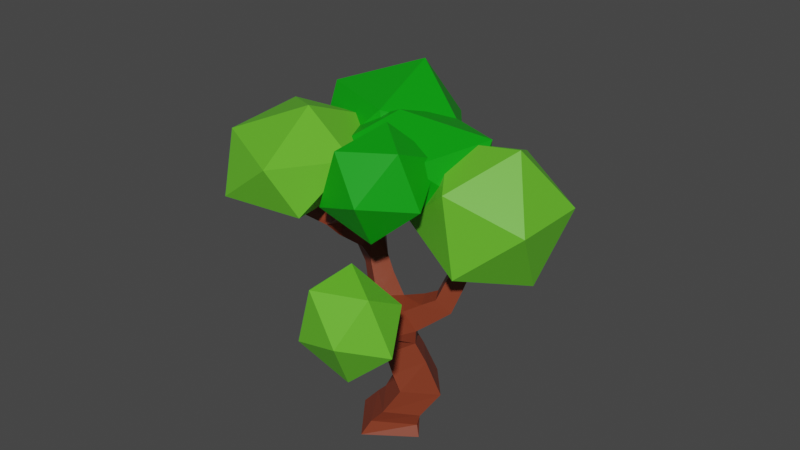 # Source: Tree-1.blend  (saved by Blender 2.93.21; exported with 4.5.12 LTS)
import bpy
from mathutils import Matrix  # noqa: F401  (used for matrix-valued properties, if any)

bpy.ops.wm.read_factory_settings(use_empty=True)
scene = bpy.context.scene
scene.name = 'Scene'

# ---- collections
col_collection = bpy.data.collections.new('Collection'); scene.collection.children.link(col_collection)
col_tree_1 = bpy.data.collections.new('Tree 1'); scene.collection.children.link(col_tree_1)

# ---- materials (node trees are filled in below, after node groups)
mat_material = bpy.data.materials.new('Material')
mat_material.alpha_threshold = 0.0
mat_material.use_transparent_shadow = False
mat_material.line_color = (0.0, 0.0, 0.0, 1.0)
mat_material_001 = bpy.data.materials.new('Material.001')
mat_material_001.use_transparent_shadow = False
mat_material_002 = bpy.data.materials.new('Material.002')
mat_material_002.use_transparent_shadow = False

# ---- material node trees
mat_material.use_nodes = True; mat_material.node_tree.nodes.clear()
_N = mat_material.node_tree.nodes; _L = mat_material.node_tree.links
n0 = _N.new('ShaderNodeOutputMaterial'); n0.name = 'Material Output'; n0.location = (300, 300)
n1 = _N.new('ShaderNodeBsdfPrincipled'); n1.name = 'Principled BSDF'; n1.location = (10, 300)
n1.distribution = 'GGX'
n1.subsurface_method = 'BURLEY'
n1.inputs[0].default_value = (0.2266, 0.04165, 0.01735, 1.0)
n1.inputs[2].default_value = 0.4
n1.inputs[3].default_value = 1.45
n1.inputs[27].default_value = (0.0, 0.0, 0.0, 1.0)
n1.inputs[28].default_value = 1.0
_L.new(n1.outputs[0], n0.inputs[0])
n0.is_active_output = True
mat_material_001.use_nodes = True; mat_material_001.node_tree.nodes.clear()
_N = mat_material_001.node_tree.nodes; _L = mat_material_001.node_tree.links
n0 = _N.new('ShaderNodeBsdfPrincipled'); n0.name = 'Principled BSDF'; n0.location = (10, 300)
n0.distribution = 'GGX'
n0.subsurface_method = 'BURLEY'
n0.inputs[0].default_value = (0.0, 0.3515, 0.002125, 1.0)
n0.inputs[3].default_value = 1.45
n0.inputs[27].default_value = (0.0, 0.0, 0.0, 1.0)
n0.inputs[28].default_value = 1.0
n1 = _N.new('ShaderNodeOutputMaterial'); n1.name = 'Material Output'; n1.location = (300, 300)
_L.new(n0.outputs[0], n1.inputs[0])
n1.is_active_output = True
mat_material_002.use_nodes = True; mat_material_002.node_tree.nodes.clear()
_N = mat_material_002.node_tree.nodes; _L = mat_material_002.node_tree.links
n0 = _N.new('ShaderNodeBsdfPrincipled'); n0.name = 'Principled BSDF'; n0.location = (10, 300)
n0.distribution = 'GGX'
n0.subsurface_method = 'BURLEY'
n0.inputs[0].default_value = (0.1288, 0.5173, 0.02583, 1.0)
n0.inputs[3].default_value = 1.45
n0.inputs[27].default_value = (0.0, 0.0, 0.0, 1.0)
n0.inputs[28].default_value = 1.0
n1 = _N.new('ShaderNodeOutputMaterial'); n1.name = 'Material Output'; n1.location = (300, 300)
_L.new(n0.outputs[0], n1.inputs[0])
n1.is_active_output = True

# ---- world
world_world = bpy.data.worlds.new('World'); scene.world = world_world
world_world.use_nodes = True; world_world.node_tree.nodes.clear()
_N = world_world.node_tree.nodes; _L = world_world.node_tree.links
n0 = _N.new('ShaderNodeOutputWorld'); n0.name = 'World Output'; n0.location = (300, 300)
n1 = _N.new('ShaderNodeBackground'); n1.name = 'Background'; n1.location = (10, 300)
n1.inputs[0].default_value = (0.05088, 0.05088, 0.05088, 1.0)
_L.new(n1.outputs[0], n0.inputs[0])
n0.is_active_output = True
world_world.color = (0.05088, 0.05088, 0.05088)
world_world.use_sun_shadow = False
world_world.sun_shadow_jitter_overblur = 0.0

# ---- meshes
me_cube = bpy.data.meshes.new('Cube')
me_cube.from_pydata([(0.1871, 1.426, -0.02703), (1.426, -0.1881, -0.02703), (-0.1871, -1.426, 0.02703), (-1.426, 0.1881, 0.02703), (1.012, 1.365, 1.862), (1.971, 0.327, 1.753), (0.9499, -0.637, 1.946), (-0.02762, 0.4007, 2.036), (1.908, 1.011, 5.113), (2.267, 0.4162, 5.129), (1.818, 0.157, 5.592), (1.459, 0.7514, 5.576), (-2.26, 2.588, 8.899), (-1.962, 2.708, 8.899), (-1.873, 2.487, 9.114), (-2.17, 2.367, 9.114), (0.6939, -1.235, 9.93), (0.6307, -1.508, 9.979), (0.447, -1.429, 10.18), (0.5102, -1.157, 10.13), (3.022, 1.748, 8.563), (3.23, 1.418, 8.584), (2.922, 1.233, 8.738), (2.713, 1.563, 8.718), (-3.295, -1.593, 8.472), (-3.37, -1.426, 8.472), (-3.304, -1.396, 8.641), (-3.229, -1.563, 8.641), (0.367, 0.9616, 0.7763), (1.44, -0.1433, 0.8834), (0.4767, -1.011, 1.082), (-0.3254, 0.09364, 1.242), (0.1456, 1.004, 0.4542), (1.263, -0.08727, 0.3695), (0.02748, -1.129, 0.549), (-0.793, 0.2193, 0.7511), (-1.056, -1.047, 8.122), (-1.216, -1.504, 8.161), (-1.481, -1.378, 8.548), (-1.32, -0.922, 8.509), (1.281, -3.294, 5.647), (1.089, -3.35, 5.647), (1.066, -3.271, 5.829), (1.257, -3.214, 5.829), (0.718, 0.9359, 3.105), (1.548, 0.02428, 3.088), (0.696, -0.7426, 2.634), (-0.1338, 0.169, 2.651), (0.5015, 0.627, 3.835), (1.234, -0.1773, 3.82), (0.4821, -0.8539, 3.42), (-0.25, -0.0496, 3.435), (-0.7073, -0.2271, 4.836), (-0.3104, 0.4962, 4.836), (0.3846, 0.2436, 5.216), (-0.1345, -0.5415, 5.34), (-1.032, 0.005219, 5.428), (-0.6804, 0.645, 5.428), (-0.1738, 0.3669, 5.873), (-0.5249, -0.2728, 5.873), (-1.323, 0.2138, 5.959), (-1.013, 0.7786, 5.959), (-0.5655, 0.5331, 6.352), (-0.8755, -0.03162, 6.352), (0.8748, 0.5141, 4.351), (1.296, -0.2287, 4.351), (0.9282, -0.4376, 5.093), (1.375, 0.7507, 4.713), (1.756, 0.07955, 4.713), (1.423, -0.1091, 5.383), (1.043, 0.562, 5.383), (-1.731, 1.019, 6.92), (-1.252, 1.212, 6.92), (-1.109, 0.8566, 7.266), (-1.591, 0.5993, 7.199), (-1.824, 1.295, 7.268), (-1.377, 1.475, 7.268), (-1.243, 1.143, 7.591), (-1.69, 0.9626, 7.591), (-1.907, 1.541, 7.578), (-1.489, 1.71, 7.578), (-1.363, 1.399, 7.881), (-1.782, 1.23, 7.881), (-1.984, 1.77, 7.867), (-1.592, 1.928, 7.867), (-1.474, 1.637, 8.15), (-1.867, 1.478, 8.15), (-2.057, 1.986, 8.14), (-1.69, 2.135, 8.14), (-1.58, 1.862, 8.405), (-1.947, 1.714, 8.405), (-2.127, 2.194, 8.402), (-1.784, 2.332, 8.402), (-1.681, 2.078, 8.65), (-2.024, 1.939, 8.65), (-2.194, 2.394, 8.654), (-1.874, 2.523, 8.654), (-1.778, 2.285, 8.885), (-2.098, 2.156, 8.885), (-1.221, -0.05405, 6.675), (-1.755, 0.1984, 6.675), (-1.061, 0.283, 7.133), (-1.379, -0.4249, 6.983), (-1.941, -0.1594, 6.983), (-1.773, 0.1951, 7.465), (-1.212, -0.07039, 7.465), (-1.547, -0.8173, 7.309), (-2.137, -0.538, 7.309), (-1.961, -0.1652, 7.816), (-1.371, -0.4444, 7.816), (-0.6825, -1.087, 8.508), (-0.7809, -1.512, 8.584), (-1.067, -1.39, 8.898), (-0.9686, -0.9651, 8.822), (-0.4083, -1.117, 8.791), (-0.4997, -1.511, 8.862), (-0.7654, -1.397, 9.154), (-0.674, -1.003, 9.083), (-0.1624, -1.143, 9.046), (-0.2475, -1.51, 9.111), (-0.4949, -1.405, 9.383), (-0.4098, -1.038, 9.317), (0.06667, -1.168, 9.282), (-0.01256, -1.51, 9.343), (-0.2429, -1.411, 9.596), (-0.1637, -1.069, 9.535), (0.284, -1.191, 9.507), (0.2104, -1.509, 9.563), (-0.003775, -1.418, 9.799), (0.06989, -1.1, 9.742), (0.4925, -1.214, 9.722), (0.4242, -1.509, 9.775), (0.2256, -1.424, 9.993), (0.2939, -1.129, 9.94), (2.185, 1.196, 5.933), (2.521, 0.6652, 5.966), (2.025, 0.368, 6.214), (1.69, 0.8987, 6.181), (2.353, 1.307, 6.461), (2.663, 0.8165, 6.492), (2.206, 0.5419, 6.721), (1.896, 1.032, 6.691), (2.503, 1.406, 6.933), (2.79, 0.9514, 6.961), (2.366, 0.6968, 7.174), (2.079, 1.151, 7.146), (2.643, 1.498, 7.371), (2.909, 1.077, 7.397), (2.516, 0.8407, 7.594), (2.25, 1.262, 7.568), (2.774, 1.585, 7.785), (3.02, 1.195, 7.809), (2.657, 0.9769, 7.991), (2.411, 1.367, 7.967), (2.9, 1.668, 8.181), (3.127, 1.308, 8.204), (2.792, 1.107, 8.372), (2.565, 1.467, 8.349), (-2.492, -1.393, 7.962), (-2.688, -0.9574, 7.962), (-2.516, -0.8798, 8.4), (-2.32, -1.315, 8.4), (-2.807, -1.471, 8.162), (-2.955, -1.141, 8.162), (-2.825, -1.082, 8.495), (-2.676, -1.413, 8.495), (-3.066, -1.536, 8.327), (-3.176, -1.292, 8.327), (-3.079, -1.249, 8.572), (-2.97, -1.493, 8.572), (-1.314, -0.8696, 7.896), (-1.568, -1.385, 7.896), (-1.821, -1.26, 8.398), (-1.567, -0.7447, 8.398), (0.9681, -1.354, 4.484), (0.2979, -1.552, 4.484), (0.2157, -1.274, 5.12), (0.886, -1.076, 5.12), (1.051, -1.871, 4.794), (0.5087, -2.031, 4.794), (0.4422, -1.806, 5.309), (0.9849, -1.645, 5.309), (1.119, -2.29, 5.046), (0.6798, -2.42, 5.046), (0.626, -2.237, 5.462), (1.065, -2.108, 5.462), (1.178, -2.656, 5.265), (0.8293, -2.759, 5.265), (0.7866, -2.615, 5.596), (1.135, -2.512, 5.596), (1.231, -2.988, 5.464), (0.9646, -3.066, 5.464), (0.9319, -2.956, 5.717), (1.199, -2.877, 5.717)], [], [(53, 51, 52), (51, 175, 52), (175, 176, 52), (176, 55, 52), (63, 60, 56, 59), (54, 64, 53), (64, 48, 53), (48, 51, 53), (62, 63, 59, 58), (72, 73, 62, 61), (50, 175, 51), (61, 62, 58, 57), (173, 109, 108, 160), (60, 61, 57, 56), (177, 55, 176), (177, 54, 55), (177, 66, 54), (59, 56, 52, 55), (63, 101, 99), (58, 59, 55, 54), (57, 58, 54, 53), (56, 57, 53, 52), (51, 48, 44, 47), (50, 51, 47, 46), (49, 50, 46, 45), (65, 66, 177), (48, 49, 45, 44), (73, 74, 101), (47, 44, 4, 7), (46, 47, 7, 6), (74, 71, 100), (71, 72, 61), (45, 46, 6, 5), (44, 45, 5, 4), (7, 4, 28, 31), (6, 7, 31, 30), (158, 159, 107), (5, 6, 30, 29), (65, 177, 174, 49), (171, 158, 107, 106), (4, 5, 29, 28), (71, 61, 60, 100), (49, 174, 175, 50), (170, 109, 173), (43, 42, 41, 40), (27, 26, 25, 24), (23, 22, 21, 20), (19, 18, 17, 16), (15, 14, 13, 12), (0, 1, 2, 3), (159, 160, 108, 107), (62, 73, 101, 63), (49, 48, 64, 65), (100, 60, 63, 99), (161, 172, 173, 160), (171, 172, 161, 158), (170, 171, 106, 109), (67, 68, 65, 64), (68, 69, 66, 65), (69, 70, 54, 66), (70, 67, 64, 54), (8, 9, 68, 67), (9, 10, 69, 68), (10, 11, 70, 69), (11, 8, 67, 70), (75, 76, 72, 71), (76, 77, 73, 72), (77, 78, 74, 73), (78, 75, 71, 74), (79, 80, 76, 75), (80, 81, 77, 76), (81, 82, 78, 77), (82, 79, 75, 78), (83, 84, 80, 79), (84, 85, 81, 80), (85, 86, 82, 81), (86, 83, 79, 82), (87, 88, 84, 83), (88, 89, 85, 84), (89, 90, 86, 85), (90, 87, 83, 86), (91, 92, 88, 87), (92, 93, 89, 88), (93, 94, 90, 89), (94, 91, 87, 90), (95, 96, 92, 91), (96, 97, 93, 92), (97, 98, 94, 93), (98, 95, 91, 94), (12, 13, 96, 95), (13, 14, 97, 96), (14, 15, 98, 97), (15, 12, 95, 98), (102, 103, 100, 99), (103, 104, 74, 100), (104, 105, 101, 74), (105, 102, 99, 101), (106, 107, 103, 102), (107, 108, 104, 103), (108, 109, 105, 104), (109, 106, 102, 105), (110, 111, 37, 36), (111, 112, 38, 37), (112, 113, 39, 38), (113, 110, 36, 39), (114, 115, 111, 110), (115, 116, 112, 111), (116, 117, 113, 112), (117, 114, 110, 113), (118, 119, 115, 114), (119, 120, 116, 115), (120, 121, 117, 116), (121, 118, 114, 117), (122, 123, 119, 118), (123, 124, 120, 119), (124, 125, 121, 120), (125, 122, 118, 121), (126, 127, 123, 122), (127, 128, 124, 123), (128, 129, 125, 124), (129, 126, 122, 125), (130, 131, 127, 126), (131, 132, 128, 127), (132, 133, 129, 128), (133, 130, 126, 129), (16, 17, 131, 130), (17, 18, 132, 131), (18, 19, 133, 132), (19, 16, 130, 133), (134, 135, 9, 8), (135, 136, 10, 9), (136, 137, 11, 10), (137, 134, 8, 11), (138, 139, 135, 134), (139, 140, 136, 135), (140, 141, 137, 136), (141, 138, 134, 137), (142, 143, 139, 138), (143, 144, 140, 139), (144, 145, 141, 140), (145, 142, 138, 141), (146, 147, 143, 142), (147, 148, 144, 143), (148, 149, 145, 144), (149, 146, 142, 145), (150, 151, 147, 146), (151, 152, 148, 147), (152, 153, 149, 148), (153, 150, 146, 149), (154, 155, 151, 150), (155, 156, 152, 151), (156, 157, 153, 152), (157, 154, 150, 153), (20, 21, 155, 154), (21, 22, 156, 155), (22, 23, 157, 156), (23, 20, 154, 157), (162, 163, 159, 158), (163, 164, 160, 159), (164, 165, 161, 160), (165, 162, 158, 161), (166, 167, 163, 162), (167, 168, 164, 163), (168, 169, 165, 164), (169, 166, 162, 165), (24, 25, 167, 166), (25, 26, 168, 167), (26, 27, 169, 168), (27, 24, 166, 169), (28, 29, 33, 32), (29, 30, 34, 33), (30, 31, 35, 34), (31, 28, 32, 35), (32, 33, 1, 0), (33, 34, 2, 1), (34, 35, 3, 2), (35, 32, 0, 3), (36, 37, 171, 170), (37, 38, 172, 171), (38, 39, 173, 172), (39, 36, 170, 173), (178, 179, 175, 174), (179, 180, 176, 175), (180, 181, 177, 176), (181, 178, 174, 177), (182, 183, 179, 178), (183, 184, 180, 179), (184, 185, 181, 180), (185, 182, 178, 181), (186, 187, 183, 182), (187, 188, 184, 183), (188, 189, 185, 184), (189, 186, 182, 185), (190, 191, 187, 186), (191, 192, 188, 187), (192, 193, 189, 188), (193, 190, 186, 189), (40, 41, 191, 190), (41, 42, 192, 191), (42, 43, 193, 192), (43, 40, 190, 193)])
me_cube.materials.append(mat_material)
me_cube.use_remesh_preserve_volume = False
me_cube.use_remesh_preserve_attributes = False
me_cube.use_mirror_vertex_groups = False
me_cube.update()
me_icosphere = bpy.data.meshes.new('Icosphere')
me_icosphere.from_pydata([(0.0, 0.0, -2.69), (1.946, -1.414, -1.203), (-0.7435, -2.288, -1.203), (-2.406, 0.0, -1.203), (-0.7435, 2.288, -1.203), (1.946, 1.414, -1.203), (0.7435, -2.288, 1.203), (-1.946, -1.414, 1.203), (-1.946, 1.414, 1.203), (0.7435, 2.288, 1.203), (2.406, 0.0, 1.203), (0.0, 0.0, 2.69), (-3.445, 2.185, 1.515), (-2.531, -0.9831, 2.087), (-5.853, 0.3478, 2.49), (-5.865, 3.571, 3.538), (-2.55, 4.232, 3.781), (-0.4892, 1.417, 2.885), (-4.385, -1.556, 4.463), (-6.446, 1.259, 5.36), (-4.404, 3.659, 6.158), (-1.082, 2.328, 5.754), (-1.07, -0.8948, 4.707), (-3.49, 0.4908, 6.73), (-4.951, -4.305, -1.069), (-3.856, -5.397, -2.304), (-4.325, -5.907, -0.41), (-4.207, -4.573, 0.8336), (-3.665, -3.24, -0.2921), (-3.448, -3.749, -2.231), (-2.435, -6.34, -1.166), (-2.652, -5.831, 0.7737), (-2.245, -4.183, 0.8466), (-1.776, -3.673, -1.048), (-1.894, -5.007, -2.291), (-1.15, -5.275, -0.389), (-2.843, -2.158, 2.249), (-1.844, -3.458, 1.05), (-2.333, -4.101, 2.867), (-2.121, -2.417, 4.082), (-1.5, -0.733, 3.016), (-1.329, -1.376, 1.142), (-0.5043, -4.522, 2.141), (-0.6753, -3.878, 4.015), (-0.1605, -1.796, 4.107), (0.3286, -1.153, 2.29), (0.1161, -2.837, 1.075), (0.8384, -3.097, 2.907), (-2.942, -1.424, 3.124), (-1.065, -3.063, 3.579), (-2.808, -4.64, 2.878), (-5.225, -2.763, 3.867), (-4.975, -0.02676, 5.178), (-2.404, -0.2118, 5.001), (-2.187, -5.415, 4.603), (-4.758, -5.23, 4.781), (-6.097, -2.379, 6.202), (-4.353, -0.8022, 6.903), (-1.937, -2.679, 5.915), (-4.22, -4.018, 6.657), (-2.601, -0.5225, 1.387), (0.2381, -0.956, 0.5839), (-2.018, -3.077, 2.083), (-4.27, -1.726, 3.757), (-3.406, 1.23, 3.292), (-0.6198, 1.706, 1.331), (0.3244, -2.427, 2.458), (-2.462, -2.903, 4.419), (-3.32, -0.2412, 5.166), (-1.064, 1.88, 3.667), (1.188, 0.5286, 1.993), (-0.4802, -0.6747, 4.363)], [], [(0, 1, 2), (1, 0, 5), (0, 2, 3), (0, 3, 4), (0, 4, 5), (1, 5, 10), (2, 1, 6), (3, 2, 7), (4, 3, 8), (5, 4, 9), (1, 10, 6), (2, 6, 7), (3, 7, 8), (4, 8, 9), (5, 9, 10), (6, 10, 11), (7, 6, 11), (8, 7, 11), (9, 8, 11), (10, 9, 11), (12, 13, 14), (13, 12, 17), (12, 14, 15), (12, 15, 16), (12, 16, 17), (13, 17, 22), (14, 13, 18), (15, 14, 19), (16, 15, 20), (17, 16, 21), (13, 22, 18), (14, 18, 19), (15, 19, 20), (16, 20, 21), (17, 21, 22), (18, 22, 23), (19, 18, 23), (20, 19, 23), (21, 20, 23), (22, 21, 23), (24, 25, 26), (25, 24, 29), (24, 26, 27), (24, 27, 28), (24, 28, 29), (25, 29, 34), (26, 25, 30), (27, 26, 31), (28, 27, 32), (29, 28, 33), (25, 34, 30), (26, 30, 31), (27, 31, 32), (28, 32, 33), (29, 33, 34), (30, 34, 35), (31, 30, 35), (32, 31, 35), (33, 32, 35), (34, 33, 35), (36, 37, 38), (37, 36, 41), (36, 38, 39), (36, 39, 40), (36, 40, 41), (37, 41, 46), (38, 37, 42), (39, 38, 43), (40, 39, 44), (41, 40, 45), (37, 46, 42), (38, 42, 43), (39, 43, 44), (40, 44, 45), (41, 45, 46), (42, 46, 47), (43, 42, 47), (44, 43, 47), (45, 44, 47), (46, 45, 47), (48, 49, 50), (49, 48, 53), (48, 50, 51), (48, 51, 52), (48, 52, 53), (49, 53, 58), (50, 49, 54), (51, 50, 55), (52, 51, 56), (53, 52, 57), (49, 58, 54), (50, 54, 55), (51, 55, 56), (52, 56, 57), (53, 57, 58), (54, 58, 59), (55, 54, 59), (56, 55, 59), (57, 56, 59), (58, 57, 59), (60, 61, 62), (61, 60, 65), (60, 62, 63), (60, 63, 64), (60, 64, 65), (61, 65, 70), (62, 61, 66), (63, 62, 67), (64, 63, 68), (65, 64, 69), (61, 70, 66), (62, 66, 67), (63, 67, 68), (64, 68, 69), (65, 69, 70), (66, 70, 71), (67, 66, 71), (68, 67, 71), (69, 68, 71), (70, 69, 71)])
me_icosphere.polygons.foreach_set('material_index', [1, 1, 1, 1, 1, 1, 1, 1, 1, 1, 1, 1, 1, 1, 1, 1, 1, 1, 1, 1, 0, 0, 0, 0, 0, 0, 0, 0, 0, 0, 0, 0, 0, 0, 0, 0, 0, 0, 0, 0, 1, 1, 1, 1, 1, 1, 1, 1, 1, 1, 1, 1, 1, 1, 1, 1, 1, 1, 1, 1, 0, 0, 0, 0, 0, 0, 0, 0, 0, 0, 0, 0, 0, 0, 0, 0, 0, 0, 0, 0, 1, 1, 1, 1, 1, 1, 1, 1, 1, 1, 1, 1, 1, 1, 1, 1, 1, 1, 1, 1, 0, 0, 0, 0, 0, 0, 0, 0, 0, 0, 0, 0, 0, 0, 0, 0, 0, 0, 0, 0])
_uv = me_icosphere.uv_layers.new(name='UVMap')
_uv.uv.foreach_set('vector', [0.1818, 0.0, 0.2727, 0.1575, 0.09091, 0.1575, 0.2727, 0.1575, 0.3636, 0.0, 0.4545, 0.1575, 0.9091, 0.0, 1.0, 0.1575, 0.8182, 0.1575, 0.7273, 0.0, 0.8182, 0.1575, 0.6364, 0.1575, 0.5455, 0.0, 0.6364, 0.1575, 0.4545, 0.1575, 0.2727, 0.1575, 0.4545, 0.1575, 0.3636, 0.3149, 0.09091, 0.1575, 0.2727, 0.1575, 0.1818, 0.3149, 0.8182, 0.1575, 1.0, 0.1575, 0.9091, 0.3149, 0.6364, 0.1575, 0.8182, 0.1575, 0.7273, 0.3149, 0.4545, 0.1575, 0.6364, 0.1575, 0.5455, 0.3149, 0.2727, 0.1575, 0.3636, 0.3149, 0.1818, 0.3149, 0.09091, 0.1575, 0.1818, 0.3149, 0.0, 0.3149, 0.8182, 0.1575, 0.9091, 0.3149, 0.7273, 0.3149, 0.6364, 0.1575, 0.7273, 0.3149, 0.5455, 0.3149, 0.4545, 0.1575, 0.5455, 0.3149, 0.3636, 0.3149, 0.1818, 0.3149, 0.3636, 0.3149, 0.2727, 0.4724, 0.0, 0.3149, 0.1818, 0.3149, 0.09091, 0.4724, 0.7273, 0.3149, 0.9091, 0.3149, 0.8182, 0.4724, 0.5455, 0.3149, 0.7273, 0.3149, 0.6364, 0.4724, 0.3636, 0.3149, 0.5455, 0.3149, 0.4545, 0.4724, 0.1818, 0.0, 0.2727, 0.1575, 0.09091, 0.1575, 0.2727, 0.1575, 0.3636, 0.0, 0.4545, 0.1575, 0.9091, 0.0, 1.0, 0.1575, 0.8182, 0.1575, 0.7273, 0.0, 0.8182, 0.1575, 0.6364, 0.1575, 0.5455, 0.0, 0.6364, 0.1575, 0.4545, 0.1575, 0.2727, 0.1575, 0.4545, 0.1575, 0.3636, 0.3149, 0.09091, 0.1575, 0.2727, 0.1575, 0.1818, 0.3149, 0.8182, 0.1575, 1.0, 0.1575, 0.9091, 0.3149, 0.6364, 0.1575, 0.8182, 0.1575, 0.7273, 0.3149, 0.4545, 0.1575, 0.6364, 0.1575, 0.5455, 0.3149, 0.2727, 0.1575, 0.3636, 0.3149, 0.1818, 0.3149, 0.09091, 0.1575, 0.1818, 0.3149, 0.0, 0.3149, 0.8182, 0.1575, 0.9091, 0.3149, 0.7273, 0.3149, 0.6364, 0.1575, 0.7273, 0.3149, 0.5455, 0.3149, 0.4545, 0.1575, 0.5455, 0.3149, 0.3636, 0.3149, 0.1818, 0.3149, 0.3636, 0.3149, 0.2727, 0.4724, 0.0, 0.3149, 0.1818, 0.3149, 0.09091, 0.4724, 0.7273, 0.3149, 0.9091, 0.3149, 0.8182, 0.4724, 0.5455, 0.3149, 0.7273, 0.3149, 0.6364, 0.4724, 0.3636, 0.3149, 0.5455, 0.3149, 0.4545, 0.4724, 0.1818, 0.0, 0.2727, 0.1575, 0.09091, 0.1575, 0.2727, 0.1575, 0.3636, 0.0, 0.4545, 0.1575, 0.9091, 0.0, 1.0, 0.1575, 0.8182, 0.1575, 0.7273, 0.0, 0.8182, 0.1575, 0.6364, 0.1575, 0.5455, 0.0, 0.6364, 0.1575, 0.4545, 0.1575, 0.2727, 0.1575, 0.4545, 0.1575, 0.3636, 0.3149, 0.09091, 0.1575, 0.2727, 0.1575, 0.1818, 0.3149, 0.8182, 0.1575, 1.0, 0.1575, 0.9091, 0.3149, 0.6364, 0.1575, 0.8182, 0.1575, 0.7273, 0.3149, 0.4545, 0.1575, 0.6364, 0.1575, 0.5455, 0.3149, 0.2727, 0.1575, 0.3636, 0.3149, 0.1818, 0.3149, 0.09091, 0.1575, 0.1818, 0.3149, 0.0, 0.3149, 0.8182, 0.1575, 0.9091, 0.3149, 0.7273, 0.3149, 0.6364, 0.1575, 0.7273, 0.3149, 0.5455, 0.3149, 0.4545, 0.1575, 0.5455, 0.3149, 0.3636, 0.3149, 0.1818, 0.3149, 0.3636, 0.3149, 0.2727, 0.4724, 0.0, 0.3149, 0.1818, 0.3149, 0.09091, 0.4724, 0.7273, 0.3149, 0.9091, 0.3149, 0.8182, 0.4724, 0.5455, 0.3149, 0.7273, 0.3149, 0.6364, 0.4724, 0.3636, 0.3149, 0.5455, 0.3149, 0.4545, 0.4724, 0.1818, 0.0, 0.2727, 0.1575, 0.09091, 0.1575, 0.2727, 0.1575, 0.3636, 0.0, 0.4545, 0.1575, 0.9091, 0.0, 1.0, 0.1575, 0.8182, 0.1575, 0.7273, 0.0, 0.8182, 0.1575, 0.6364, 0.1575, 0.5455, 0.0, 0.6364, 0.1575, 0.4545, 0.1575, 0.2727, 0.1575, 0.4545, 0.1575, 0.3636, 0.3149, 0.09091, 0.1575, 0.2727, 0.1575, 0.1818, 0.3149, 0.8182, 0.1575, 1.0, 0.1575, 0.9091, 0.3149, 0.6364, 0.1575, 0.8182, 0.1575, 0.7273, 0.3149, 0.4545, 0.1575, 0.6364, 0.1575, 0.5455, 0.3149, 0.2727, 0.1575, 0.3636, 0.3149, 0.1818, 0.3149, 0.09091, 0.1575, 0.1818, 0.3149, 0.0, 0.3149, 0.8182, 0.1575, 0.9091, 0.3149, 0.7273, 0.3149, 0.6364, 0.1575, 0.7273, 0.3149, 0.5455, 0.3149, 0.4545, 0.1575, 0.5455, 0.3149, 0.3636, 0.3149, 0.1818, 0.3149, 0.3636, 0.3149, 0.2727, 0.4724, 0.0, 0.3149, 0.1818, 0.3149, 0.09091, 0.4724, 0.7273, 0.3149, 0.9091, 0.3149, 0.8182, 0.4724, 0.5455, 0.3149, 0.7273, 0.3149, 0.6364, 0.4724, 0.3636, 0.3149, 0.5455, 0.3149, 0.4545, 0.4724, 0.1818, 0.0, 0.2727, 0.1575, 0.09091, 0.1575, 0.2727, 0.1575, 0.3636, 0.0, 0.4545, 0.1575, 0.9091, 0.0, 1.0, 0.1575, 0.8182, 0.1575, 0.7273, 0.0, 0.8182, 0.1575, 0.6364, 0.1575, 0.5455, 0.0, 0.6364, 0.1575, 0.4545, 0.1575, 0.2727, 0.1575, 0.4545, 0.1575, 0.3636, 0.3149, 0.09091, 0.1575, 0.2727, 0.1575, 0.1818, 0.3149, 0.8182, 0.1575, 1.0, 0.1575, 0.9091, 0.3149, 0.6364, 0.1575, 0.8182, 0.1575, 0.7273, 0.3149, 0.4545, 0.1575, 0.6364, 0.1575, 0.5455, 0.3149, 0.2727, 0.1575, 0.3636, 0.3149, 0.1818, 0.3149, 0.09091, 0.1575, 0.1818, 0.3149, 0.0, 0.3149, 0.8182, 0.1575, 0.9091, 0.3149, 0.7273, 0.3149, 0.6364, 0.1575, 0.7273, 0.3149, 0.5455, 0.3149, 0.4545, 0.1575, 0.5455, 0.3149, 0.3636, 0.3149, 0.1818, 0.3149, 0.3636, 0.3149, 0.2727, 0.4724, 0.0, 0.3149, 0.1818, 0.3149, 0.09091, 0.4724, 0.7273, 0.3149, 0.9091, 0.3149, 0.8182, 0.4724, 0.5455, 0.3149, 0.7273, 0.3149, 0.6364, 0.4724, 0.3636, 0.3149, 0.5455, 0.3149, 0.4545, 0.4724, 0.1818, 0.0, 0.2727, 0.1575, 0.09091, 0.1575, 0.2727, 0.1575, 0.3636, 0.0, 0.4545, 0.1575, 0.9091, 0.0, 1.0, 0.1575, 0.8182, 0.1575, 0.7273, 0.0, 0.8182, 0.1575, 0.6364, 0.1575, 0.5455, 0.0, 0.6364, 0.1575, 0.4545, 0.1575, 0.2727, 0.1575, 0.4545, 0.1575, 0.3636, 0.3149, 0.09091, 0.1575, 0.2727, 0.1575, 0.1818, 0.3149, 0.8182, 0.1575, 1.0, 0.1575, 0.9091, 0.3149, 0.6364, 0.1575, 0.8182, 0.1575, 0.7273, 0.3149, 0.4545, 0.1575, 0.6364, 0.1575, 0.5455, 0.3149, 0.2727, 0.1575, 0.3636, 0.3149, 0.1818, 0.3149, 0.09091, 0.1575, 0.1818, 0.3149, 0.0, 0.3149, 0.8182, 0.1575, 0.9091, 0.3149, 0.7273, 0.3149, 0.6364, 0.1575, 0.7273, 0.3149, 0.5455, 0.3149, 0.4545, 0.1575, 0.5455, 0.3149, 0.3636, 0.3149, 0.1818, 0.3149, 0.3636, 0.3149, 0.2727, 0.4724, 0.0, 0.3149, 0.1818, 0.3149, 0.09091, 0.4724, 0.7273, 0.3149, 0.9091, 0.3149, 0.8182, 0.4724, 0.5455, 0.3149, 0.7273, 0.3149, 0.6364, 0.4724, 0.3636, 0.3149, 0.5455, 0.3149, 0.4545, 0.4724])
_ca = me_icosphere.color_attributes.new('Col', 'BYTE_COLOR', 'CORNER')
_ca.data.foreach_set('color', [1.0, 1.0, 1.0, 1.0, 1.0, 1.0, 1.0, 1.0, 1.0, 1.0, 1.0, 1.0, 1.0, 1.0, 1.0, 1.0, 1.0, 1.0, 1.0, 1.0, 1.0, 1.0, 1.0, 1.0, 1.0, 1.0, 1.0, 1.0, 1.0, 1.0, 1.0, 1.0, 1.0, 1.0, 1.0, 1.0, 1.0, 1.0, 1.0, 1.0, 1.0, 1.0, 1.0, 1.0, 1.0, 1.0, 1.0, 1.0, 1.0, 1.0, 1.0, 1.0, 1.0, 1.0, 1.0, 1.0, 1.0, 1.0, 1.0, 1.0, 1.0, 1.0, 1.0, 1.0, 1.0, 1.0, 1.0, 1.0, 1.0, 1.0, 1.0, 1.0, 1.0, 1.0, 1.0, 1.0, 1.0, 1.0, 1.0, 1.0, 1.0, 1.0, 1.0, 1.0, 1.0, 1.0, 1.0, 1.0, 1.0, 1.0, 1.0, 1.0, 1.0, 1.0, 1.0, 1.0, 1.0, 1.0, 1.0, 1.0, 1.0, 1.0, 1.0, 1.0, 1.0, 1.0, 1.0, 1.0, 1.0, 1.0, 1.0, 1.0, 1.0, 1.0, 1.0, 1.0, 1.0, 1.0, 1.0, 1.0, 1.0, 1.0, 1.0, 1.0, 1.0, 1.0, 1.0, 1.0, 1.0, 1.0, 1.0, 1.0, 1.0, 1.0, 1.0, 1.0, 1.0, 1.0, 1.0, 1.0, 1.0, 1.0, 1.0, 1.0, 1.0, 1.0, 1.0, 1.0, 1.0, 1.0, 1.0, 1.0, 1.0, 1.0, 1.0, 1.0, 1.0, 1.0, 1.0, 1.0, 1.0, 1.0, 1.0, 1.0, 1.0, 1.0, 1.0, 1.0, 1.0, 1.0, 1.0, 1.0, 1.0, 1.0, 1.0, 1.0, 1.0, 1.0, 1.0, 1.0, 1.0, 1.0, 1.0, 1.0, 1.0, 1.0, 1.0, 1.0, 1.0, 1.0, 1.0, 1.0, 1.0, 1.0, 1.0, 1.0, 1.0, 1.0, 1.0, 1.0, 1.0, 1.0, 1.0, 1.0, 1.0, 1.0, 1.0, 1.0, 1.0, 1.0, 1.0, 1.0, 1.0, 1.0, 1.0, 1.0, 1.0, 1.0, 1.0, 1.0, 1.0, 1.0, 1.0, 1.0, 1.0, 1.0, 1.0, 1.0, 1.0, 1.0, 1.0, 1.0, 1.0, 1.0, 1.0, 1.0, 1.0, 1.0, 1.0, 1.0, 1.0, 1.0, 1.0, 1.0, 1.0, 1.0, 1.0, 1.0, 1.0, 1.0, 1.0, 1.0, 1.0, 1.0, 1.0, 1.0, 1.0, 1.0, 1.0, 1.0, 1.0, 1.0, 1.0, 1.0, 1.0, 1.0, 1.0, 1.0, 1.0, 1.0, 1.0, 1.0, 1.0, 1.0, 1.0, 1.0, 1.0, 1.0, 1.0, 1.0, 1.0, 1.0, 1.0, 1.0, 1.0, 1.0, 1.0, 1.0, 1.0, 1.0, 1.0, 1.0, 1.0, 1.0, 1.0, 1.0, 1.0, 1.0, 1.0, 1.0, 1.0, 1.0, 1.0, 1.0, 1.0, 1.0, 1.0, 1.0, 1.0, 1.0, 1.0, 1.0, 1.0, 1.0, 1.0, 1.0, 1.0, 1.0, 1.0, 1.0, 1.0, 1.0, 1.0, 1.0, 1.0, 1.0, 1.0, 1.0, 1.0, 1.0, 1.0, 1.0, 1.0, 1.0, 1.0, 1.0, 1.0, 1.0, 1.0, 1.0, 1.0, 1.0, 1.0, 1.0, 1.0, 1.0, 1.0, 1.0, 1.0, 1.0, 1.0, 1.0, 1.0, 1.0, 1.0, 1.0, 1.0, 1.0, 1.0, 1.0, 1.0, 1.0, 1.0, 1.0, 1.0, 1.0, 1.0, 1.0, 1.0, 1.0, 1.0, 1.0, 1.0, 1.0, 1.0, 1.0, 1.0, 1.0, 1.0, 1.0, 1.0, 1.0, 1.0, 1.0, 1.0, 1.0, 1.0, 1.0, 1.0, 1.0, 1.0, 1.0, 1.0, 1.0, 1.0, 1.0, 1.0, 1.0, 1.0, 1.0, 1.0, 1.0, 1.0, 1.0, 1.0, 1.0, 1.0, 1.0, 1.0, 1.0, 1.0, 1.0, 1.0, 1.0, 1.0, 1.0, 1.0, 1.0, 1.0, 1.0, 1.0, 1.0, 1.0, 1.0, 1.0, 1.0, 1.0, 1.0, 1.0, 1.0, 1.0, 1.0, 1.0, 1.0, 1.0, 1.0, 1.0, 1.0, 1.0, 1.0, 1.0, 1.0, 1.0, 1.0, 1.0, 1.0, 1.0, 1.0, 1.0, 1.0, 1.0, 1.0, 1.0, 1.0, 1.0, 1.0, 1.0, 1.0, 1.0, 1.0, 1.0, 1.0, 1.0, 1.0, 1.0, 1.0, 1.0, 1.0, 1.0, 1.0, 1.0, 1.0, 1.0, 1.0, 1.0, 1.0, 1.0, 1.0, 1.0, 1.0, 1.0, 1.0, 1.0, 1.0, 1.0, 1.0, 1.0, 1.0, 1.0, 1.0, 1.0, 1.0, 1.0, 1.0, 1.0, 1.0, 1.0, 1.0, 1.0, 1.0, 1.0, 1.0, 1.0, 1.0, 1.0, 1.0, 1.0, 1.0, 1.0, 1.0, 1.0, 1.0, 1.0, 1.0, 1.0, 1.0, 1.0, 1.0, 1.0, 1.0, 1.0, 1.0, 1.0, 1.0, 1.0, 1.0, 1.0, 1.0, 1.0, 1.0, 1.0, 1.0, 1.0, 1.0, 1.0, 1.0, 1.0, 1.0, 1.0, 1.0, 1.0, 1.0, 1.0, 1.0, 1.0, 1.0, 1.0, 1.0, 1.0, 1.0, 1.0, 1.0, 1.0, 1.0, 1.0, 1.0, 1.0, 1.0, 1.0, 1.0, 1.0, 1.0, 1.0, 1.0, 1.0, 1.0, 1.0, 1.0, 1.0, 1.0, 1.0, 1.0, 1.0, 1.0, 1.0, 1.0, 1.0, 1.0, 1.0, 1.0, 1.0, 1.0, 1.0, 1.0, 1.0, 1.0, 1.0, 1.0, 1.0, 1.0, 1.0, 1.0, 1.0, 1.0, 1.0, 1.0, 1.0, 1.0, 1.0, 1.0, 1.0, 1.0, 1.0, 1.0, 1.0, 1.0, 1.0, 1.0, 1.0, 1.0, 1.0, 1.0, 1.0, 1.0, 1.0, 1.0, 1.0, 1.0, 1.0, 1.0, 1.0, 1.0, 1.0, 1.0, 1.0, 1.0, 1.0, 1.0, 1.0, 1.0, 1.0, 1.0, 1.0, 1.0, 1.0, 1.0, 1.0, 1.0, 1.0, 1.0, 1.0, 1.0, 1.0, 1.0, 1.0, 1.0, 1.0, 1.0, 1.0, 1.0, 1.0, 1.0, 1.0, 1.0, 1.0, 1.0, 1.0, 1.0, 1.0, 1.0, 1.0, 1.0, 1.0, 1.0, 1.0, 1.0, 1.0, 1.0, 1.0, 1.0, 1.0, 1.0, 1.0, 1.0, 1.0, 1.0, 1.0, 1.0, 1.0, 1.0, 1.0, 1.0, 1.0, 1.0, 1.0, 1.0, 1.0, 1.0, 1.0, 1.0, 1.0, 1.0, 1.0, 1.0, 1.0, 1.0, 1.0, 1.0, 1.0, 1.0, 1.0, 1.0, 1.0, 1.0, 1.0, 1.0, 1.0, 1.0, 1.0, 1.0, 1.0, 1.0, 1.0, 1.0, 1.0, 1.0, 1.0, 1.0, 1.0, 1.0, 1.0, 1.0, 1.0, 1.0, 1.0, 1.0, 1.0, 1.0, 1.0, 1.0, 1.0, 1.0, 1.0, 1.0, 1.0, 1.0, 1.0, 1.0, 1.0, 1.0, 1.0, 1.0, 1.0, 1.0, 1.0, 1.0, 1.0, 1.0, 1.0, 1.0, 1.0, 1.0, 1.0, 1.0, 1.0, 1.0, 1.0, 1.0, 1.0, 1.0, 1.0, 1.0, 1.0, 1.0, 1.0, 1.0, 1.0, 1.0, 1.0, 1.0, 1.0, 1.0, 1.0, 1.0, 1.0, 1.0, 1.0, 1.0, 1.0, 1.0, 1.0, 1.0, 1.0, 1.0, 1.0, 1.0, 1.0, 1.0, 1.0, 1.0, 1.0, 1.0, 1.0, 1.0, 1.0, 1.0, 1.0, 1.0, 1.0, 1.0, 1.0, 1.0, 1.0, 1.0, 1.0, 1.0, 1.0, 1.0, 1.0, 1.0, 1.0, 1.0, 1.0, 1.0, 1.0, 1.0, 1.0, 1.0, 1.0, 1.0, 1.0, 1.0, 1.0, 1.0, 1.0, 1.0, 1.0, 1.0, 1.0, 1.0, 1.0, 1.0, 1.0, 1.0, 1.0, 1.0, 1.0, 1.0, 1.0, 1.0, 1.0, 1.0, 1.0, 1.0, 1.0, 1.0, 1.0, 1.0, 1.0, 1.0, 1.0, 1.0, 1.0, 1.0, 1.0, 1.0, 1.0, 1.0, 1.0, 1.0, 1.0, 1.0, 1.0, 1.0, 1.0, 1.0, 1.0, 1.0, 1.0, 1.0, 1.0, 1.0, 1.0, 1.0, 1.0, 1.0, 1.0, 1.0, 1.0, 1.0, 1.0, 1.0, 1.0, 1.0, 1.0, 1.0, 1.0, 1.0, 1.0, 1.0, 1.0, 1.0, 1.0, 1.0, 1.0, 1.0, 1.0, 1.0, 1.0, 1.0, 1.0, 1.0, 1.0, 1.0, 1.0, 1.0, 1.0, 1.0, 1.0, 1.0, 1.0, 1.0, 1.0, 1.0, 1.0, 1.0, 1.0, 1.0, 1.0, 1.0, 1.0, 1.0, 1.0, 1.0, 1.0, 1.0, 1.0, 1.0, 1.0, 1.0, 1.0, 1.0, 1.0, 1.0, 1.0, 1.0, 1.0, 1.0, 1.0, 1.0, 1.0, 1.0, 1.0, 1.0, 1.0, 1.0, 1.0, 1.0, 1.0, 1.0, 1.0, 1.0, 1.0, 1.0, 1.0, 1.0, 1.0, 1.0, 1.0, 1.0, 1.0, 1.0, 1.0, 1.0, 1.0, 1.0, 1.0, 1.0, 1.0, 1.0, 1.0, 1.0, 1.0, 1.0, 1.0, 1.0, 1.0, 1.0, 1.0, 1.0, 1.0, 1.0, 1.0, 1.0, 1.0, 1.0, 1.0, 1.0, 1.0, 1.0, 1.0, 1.0, 1.0, 1.0, 1.0, 1.0, 1.0, 1.0, 1.0, 1.0, 1.0, 1.0, 1.0, 1.0, 1.0, 1.0, 1.0, 1.0, 1.0, 1.0, 1.0, 1.0, 1.0, 1.0, 1.0, 1.0, 1.0, 1.0, 1.0, 1.0, 1.0, 1.0, 1.0, 1.0, 1.0, 1.0, 1.0, 1.0, 1.0, 1.0, 1.0, 1.0, 1.0, 1.0, 1.0, 1.0, 1.0, 1.0, 1.0, 1.0, 1.0, 1.0, 1.0, 1.0, 1.0, 1.0, 1.0, 1.0, 1.0, 1.0, 1.0, 1.0, 1.0, 1.0, 1.0, 1.0, 1.0, 1.0, 1.0, 1.0, 1.0, 1.0, 1.0, 1.0, 1.0, 1.0, 1.0, 1.0, 1.0, 1.0, 1.0, 1.0, 1.0, 1.0, 1.0, 1.0, 1.0, 1.0, 1.0, 1.0, 1.0, 1.0, 1.0, 1.0, 1.0, 1.0, 1.0, 1.0, 1.0, 1.0, 1.0, 1.0, 1.0, 1.0, 1.0, 1.0, 1.0, 1.0, 1.0, 1.0, 1.0, 1.0, 1.0, 1.0, 1.0, 1.0, 1.0, 1.0, 1.0, 1.0, 1.0, 1.0, 1.0, 1.0, 1.0, 1.0, 1.0, 1.0, 1.0, 1.0, 1.0, 1.0, 1.0, 1.0, 1.0, 1.0, 1.0, 1.0, 1.0, 1.0, 1.0, 1.0, 1.0, 1.0, 1.0, 1.0, 1.0, 1.0, 1.0, 1.0, 1.0, 1.0, 1.0, 1.0, 1.0, 1.0, 1.0, 1.0, 1.0, 1.0, 1.0, 1.0, 1.0, 1.0, 1.0, 1.0, 1.0, 1.0, 1.0, 1.0, 1.0, 1.0, 1.0, 1.0, 1.0, 1.0, 1.0, 1.0, 1.0, 1.0, 1.0, 1.0, 1.0, 1.0, 1.0, 1.0, 1.0, 1.0, 1.0, 1.0, 1.0, 1.0, 1.0, 1.0, 1.0, 1.0, 1.0, 1.0, 1.0, 1.0, 1.0, 1.0, 1.0, 1.0, 1.0, 1.0, 1.0, 1.0, 1.0, 1.0, 1.0, 1.0, 1.0, 1.0, 1.0, 1.0, 1.0, 1.0, 1.0, 1.0, 1.0, 1.0, 1.0, 1.0, 1.0, 1.0, 1.0, 1.0, 1.0, 1.0, 1.0, 1.0, 1.0, 1.0, 1.0, 1.0, 1.0, 1.0, 1.0, 1.0, 1.0, 1.0, 1.0, 1.0, 1.0, 1.0, 1.0, 1.0, 1.0, 1.0, 1.0, 1.0, 1.0, 1.0, 1.0, 1.0, 1.0, 1.0, 1.0, 1.0, 1.0, 1.0, 1.0, 1.0, 1.0, 1.0, 1.0, 1.0, 1.0, 1.0, 1.0, 1.0, 1.0, 1.0, 1.0, 1.0, 1.0, 1.0, 1.0, 1.0, 1.0, 1.0, 1.0, 1.0, 1.0, 1.0, 1.0, 1.0, 1.0, 1.0, 1.0, 1.0, 1.0, 1.0, 1.0, 1.0, 1.0, 1.0, 1.0, 1.0, 1.0, 1.0, 1.0, 1.0, 1.0, 1.0, 1.0, 1.0, 1.0, 1.0, 1.0, 1.0, 1.0, 1.0, 1.0, 1.0, 1.0, 1.0, 1.0, 1.0, 1.0, 1.0, 1.0, 1.0, 1.0, 1.0, 1.0, 1.0, 1.0, 1.0, 1.0, 1.0, 1.0, 1.0, 1.0, 1.0, 1.0, 1.0, 1.0, 1.0, 1.0, 1.0, 1.0, 1.0, 1.0, 1.0, 1.0, 1.0, 1.0, 1.0, 1.0, 1.0, 1.0, 1.0, 1.0, 1.0, 1.0, 1.0, 1.0, 1.0, 1.0, 1.0, 1.0, 1.0, 1.0, 1.0, 1.0, 1.0, 1.0, 1.0, 1.0, 1.0, 1.0, 1.0, 1.0, 1.0, 1.0, 1.0, 1.0, 1.0, 1.0, 1.0, 1.0, 1.0, 1.0, 1.0, 1.0, 1.0, 1.0, 1.0, 1.0, 1.0, 1.0, 1.0, 1.0, 1.0, 1.0, 1.0, 1.0, 1.0, 1.0, 1.0, 1.0, 1.0, 1.0, 1.0, 1.0, 1.0, 1.0, 1.0, 1.0, 1.0, 1.0, 1.0, 1.0, 1.0, 1.0, 1.0, 1.0, 1.0, 1.0, 1.0, 1.0, 1.0, 1.0, 1.0, 1.0, 1.0, 1.0, 1.0, 1.0, 1.0, 1.0, 1.0, 1.0, 1.0, 1.0, 1.0, 1.0, 1.0, 1.0, 1.0, 1.0, 1.0, 1.0, 1.0, 1.0, 1.0, 1.0, 1.0])
me_icosphere.materials.append(mat_material_001)
me_icosphere.materials.append(mat_material_002)
me_icosphere.use_remesh_fix_poles = True
me_icosphere.use_remesh_preserve_attributes = False
me_icosphere.update()

# ---- objects
ob_cube = bpy.data.objects.new('Cube', me_cube)
ob_icosphere = bpy.data.objects.new('Icosphere', me_icosphere)

# ---- transforms, parenting, visibility, modifiers, constraints
ob_cube.location = (0.0, 0.0, 0.0)
ob_cube.lock_rotations_4d = False
ob_cube.empty_display_type = 'ARROWS'
ob_cube.lineart.crease_threshold = 0.0
ob_icosphere.location = (2.958, 1.484, 8.658)
ob_icosphere.rotation_euler = (0.0, -0.7166, 0.0)

# ---- collection membership
col_tree_1.objects.link(ob_cube)
col_tree_1.objects.link(ob_icosphere)

# ---- scene / render settings (as saved in the file)
scene.frame_start = 1; scene.frame_end = 250; scene.frame_set(21)
scene.render.engine = 'BLENDER_EEVEE_NEXT'
scene.cycles.use_denoising = False
scene.cycles.samples = 128
scene.cycles.sampling_pattern = 'TABULATED_SOBOL'
scene.cycles.use_adaptive_sampling = False
scene.cycles.use_light_tree = False
scene.view_settings.view_transform = 'Filmic'
bpy.context.view_layer.update()

# ---- added for rendering (the .blend has no active camera and no usable light): camera, sun
cam_auto = bpy.data.cameras.new('AutoCamera')
cam_auto.lens = 50.0
cam_auto.sensor_width = 36.0
cam_auto.clip_end = 1000.0
ob_auto_camera = bpy.data.objects.new('AutoCamera', cam_auto)
scene.collection.objects.link(ob_auto_camera)
ob_auto_camera.location = (21.1387, -24.8749, 24.5781)
ob_auto_camera.rotation_euler = (1.09748, -7.21219e-08, 0.694738)
scene.camera = ob_auto_camera
light_auto_sun = bpy.data.lights.new('AutoSun', 'SUN')
light_auto_sun.energy = 3.0
light_auto_sun.angle = 0.0523599
ob_auto_sun = bpy.data.objects.new('AutoSun', light_auto_sun)
scene.collection.objects.link(ob_auto_sun)
ob_auto_sun.rotation_euler = (0.872665, 0.174533, 0.523599)
bpy.context.view_layer.update()
